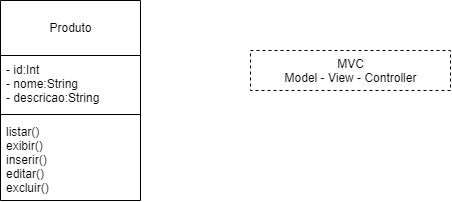

The diagram above was exported from draw.io. Its source (the exported page's mxGraphModel, read from the mxfile embedded in the PNG):
<mxGraphModel dx="1491" dy="408" grid="1" gridSize="10" guides="1" tooltips="1" connect="1" arrows="1" fold="1" page="1" pageScale="1" pageWidth="827" pageHeight="1169" math="0" shadow="0">
  <root>
    <mxCell id="0" />
    <mxCell id="1" parent="0" />
    <mxCell id="12" value="&lt;br&gt;Produto" style="swimlane;fontStyle=0;align=center;verticalAlign=top;childLayout=stackLayout;horizontal=1;startSize=55;horizontalStack=0;resizeParent=1;resizeParentMax=0;resizeLast=0;collapsible=0;marginBottom=0;html=1;" vertex="1" parent="1">
      <mxGeometry x="-780" y="60" width="140" height="200" as="geometry" />
    </mxCell>
    <mxCell id="16" value="- id:Int&lt;br&gt;- nome:String&lt;br&gt;- descricao:String" style="text;html=1;strokeColor=none;fillColor=none;align=left;verticalAlign=middle;spacingLeft=4;spacingRight=4;overflow=hidden;rotatable=0;points=[[0,0.5],[1,0.5]];portConstraint=eastwest;" vertex="1" parent="12">
      <mxGeometry y="55" width="140" height="55" as="geometry" />
    </mxCell>
    <mxCell id="17" value="" style="line;strokeWidth=1;fillColor=none;align=left;verticalAlign=middle;spacingTop=-1;spacingLeft=3;spacingRight=3;rotatable=0;labelPosition=right;points=[];portConstraint=eastwest;" vertex="1" parent="12">
      <mxGeometry y="110" width="140" height="8" as="geometry" />
    </mxCell>
    <mxCell id="19" value="listar()&lt;br&gt;exibir()&lt;br&gt;inserir()&lt;br&gt;editar()&lt;br&gt;excluir()" style="text;html=1;strokeColor=none;fillColor=none;align=left;verticalAlign=middle;spacingLeft=4;spacingRight=4;overflow=hidden;rotatable=0;points=[[0,0.5],[1,0.5]];portConstraint=eastwest;" vertex="1" parent="12">
      <mxGeometry y="118" width="140" height="82" as="geometry" />
    </mxCell>
    <mxCell id="20" value="MVC&lt;br&gt;Model - View - Controller" style="shape=partialRectangle;html=1;top=1;align=center;dashed=1;" vertex="1" parent="1">
      <mxGeometry x="-530" y="110" width="200" height="40" as="geometry" />
    </mxCell>
  </root>
</mxGraphModel>